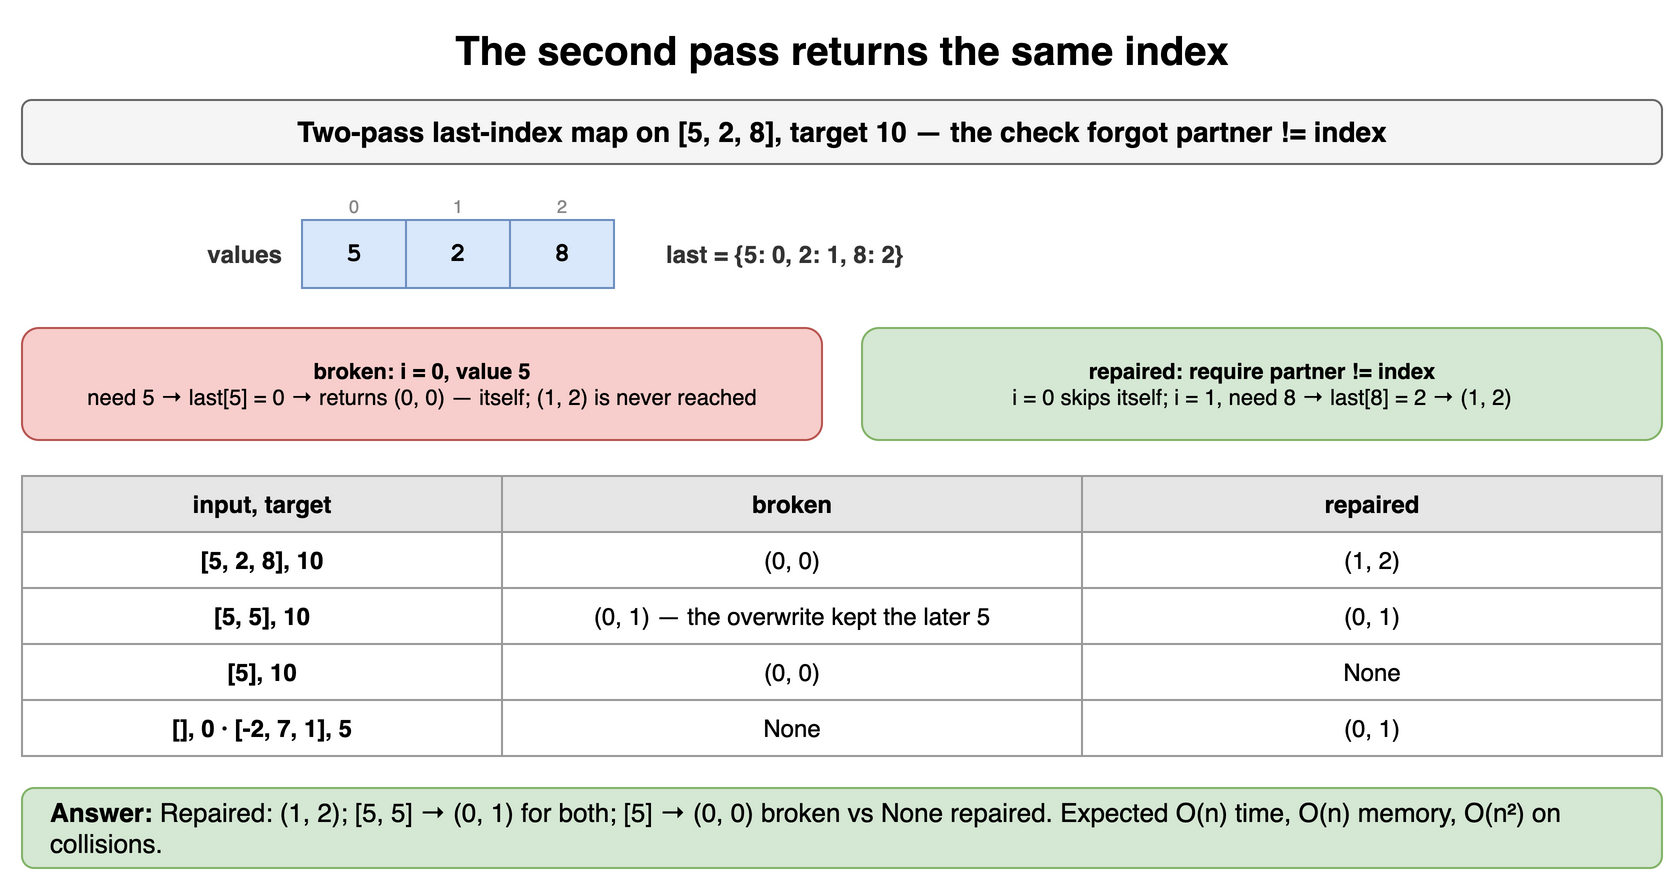

The diagram above was exported from draw.io. Its source (the exported page's mxGraphModel, read from the mxfile embedded in the PNG):
<mxGraphModel dx="900" dy="448" grid="1" gridSize="10" guides="1" tooltips="1" connect="1" arrows="1" fold="1" page="1" pageScale="1" pageWidth="900" pageHeight="448" math="0" shadow="0">
  <root>
    <mxCell id="0" />
    <mxCell id="1" parent="0" />
    <mxCell id="n11" value="The second pass returns the same index" style="text;html=1;align=center;verticalAlign=middle;whiteSpace=wrap;fontSize=20;fontStyle=1;" vertex="1" parent="1">
      <mxGeometry x="40" y="10" width="820" height="30" as="geometry" />
    </mxCell>
    <mxCell id="n12" value="Two-pass last-index map on [5, 2, 8], target 10 — the check forgot partner != index" style="rounded=1;whiteSpace=wrap;html=1;fillColor=#f5f5f5;strokeColor=#666666;fontStyle=1;fontSize=14;" vertex="1" parent="1">
      <mxGeometry x="40" y="50" width="820" height="32" as="geometry" />
    </mxCell>
    <mxCell id="n13" value="5" style="rounded=0;whiteSpace=wrap;html=1;fontFamily=Courier New;fontStyle=1;fontSize=13;fillColor=#dae8fc;strokeColor=#6c8ebf;fontSize=13;" vertex="1" parent="1">
      <mxGeometry x="180" y="110" width="52" height="34" as="geometry" />
    </mxCell>
    <mxCell id="n14" value="0" style="text;html=1;whiteSpace=wrap;fontSize=11;align=center;verticalAlign=middle;fontSize=9;fontColor=#888888;" vertex="1" parent="1">
      <mxGeometry x="180" y="96" width="52" height="13" as="geometry" />
    </mxCell>
    <mxCell id="n15" value="2" style="rounded=0;whiteSpace=wrap;html=1;fontFamily=Courier New;fontStyle=1;fontSize=13;fillColor=#dae8fc;strokeColor=#6c8ebf;fontSize=13;" vertex="1" parent="1">
      <mxGeometry x="232" y="110" width="52" height="34" as="geometry" />
    </mxCell>
    <mxCell id="n16" value="1" style="text;html=1;whiteSpace=wrap;fontSize=11;align=center;verticalAlign=middle;fontSize=9;fontColor=#888888;" vertex="1" parent="1">
      <mxGeometry x="232" y="96" width="52" height="13" as="geometry" />
    </mxCell>
    <mxCell id="n17" value="8" style="rounded=0;whiteSpace=wrap;html=1;fontFamily=Courier New;fontStyle=1;fontSize=13;fillColor=#dae8fc;strokeColor=#6c8ebf;fontSize=13;" vertex="1" parent="1">
      <mxGeometry x="284" y="110" width="52" height="34" as="geometry" />
    </mxCell>
    <mxCell id="n18" value="2" style="text;html=1;whiteSpace=wrap;fontSize=11;align=center;verticalAlign=middle;fontSize=9;fontColor=#888888;" vertex="1" parent="1">
      <mxGeometry x="284" y="96" width="52" height="13" as="geometry" />
    </mxCell>
    <mxCell id="n19" value="values" style="text;html=1;whiteSpace=wrap;fontSize=11;align=right;verticalAlign=middle;fontSize=12;fontColor=#333333;fontStyle=1;" vertex="1" parent="1">
      <mxGeometry x="62" y="110" width="110" height="34" as="geometry" />
    </mxCell>
    <mxCell id="n110" value="last = {5: 0, 2: 1, 8: 2}" style="text;html=1;whiteSpace=wrap;fontSize=11;align=left;verticalAlign=middle;fontSize=12;fontColor=#333333;fontStyle=1;" vertex="1" parent="1">
      <mxGeometry x="360" y="110" width="300" height="34" as="geometry" />
    </mxCell>
    <mxCell id="n111" value="broken: i = 0, value 5&lt;br&gt;&lt;span style=&quot;font-weight:normal&quot;&gt;need 5 → last[5] = 0 → returns (0, 0) — itself; (1, 2) is never reached&lt;/span&gt;" style="rounded=1;whiteSpace=wrap;html=1;fillColor=#f8cecc;strokeColor=#b85450;fontSize=11;align=center;fontStyle=1;" vertex="1" parent="1">
      <mxGeometry x="40" y="164" width="400" height="56" as="geometry" />
    </mxCell>
    <mxCell id="n112" value="repaired: require partner != index&lt;br&gt;&lt;span style=&quot;font-weight:normal&quot;&gt;i = 0 skips itself; i = 1, need 8 → last[8] = 2 → (1, 2)&lt;/span&gt;" style="rounded=1;whiteSpace=wrap;html=1;fillColor=#d5e8d4;strokeColor=#82b366;fontSize=11;align=center;fontStyle=1;" vertex="1" parent="1">
      <mxGeometry x="460" y="164" width="400" height="56" as="geometry" />
    </mxCell>
    <mxCell id="n113" value="input, target" style="whiteSpace=wrap;html=1;fillColor=#e6e6e6;strokeColor=#999999;fontStyle=1;fontSize=12;" vertex="1" parent="1">
      <mxGeometry x="40" y="238" width="240" height="28" as="geometry" />
    </mxCell>
    <mxCell id="n114" value="broken" style="whiteSpace=wrap;html=1;fillColor=#e6e6e6;strokeColor=#999999;fontStyle=1;fontSize=12;" vertex="1" parent="1">
      <mxGeometry x="280" y="238" width="290" height="28" as="geometry" />
    </mxCell>
    <mxCell id="n115" value="repaired" style="whiteSpace=wrap;html=1;fillColor=#e6e6e6;strokeColor=#999999;fontStyle=1;fontSize=12;" vertex="1" parent="1">
      <mxGeometry x="570" y="238" width="290" height="28" as="geometry" />
    </mxCell>
    <mxCell id="n116" value="[5, 2, 8], 10" style="whiteSpace=wrap;html=1;strokeColor=#999999;fontSize=12;fillColor=#ffffff;fontStyle=1;" vertex="1" parent="1">
      <mxGeometry x="40" y="266" width="240" height="28" as="geometry" />
    </mxCell>
    <mxCell id="n117" value="(0, 0)" style="whiteSpace=wrap;html=1;strokeColor=#999999;fontSize=12;fillColor=#ffffff;" vertex="1" parent="1">
      <mxGeometry x="280" y="266" width="290" height="28" as="geometry" />
    </mxCell>
    <mxCell id="n118" value="(1, 2)" style="whiteSpace=wrap;html=1;strokeColor=#999999;fontSize=12;fillColor=#ffffff;" vertex="1" parent="1">
      <mxGeometry x="570" y="266" width="290" height="28" as="geometry" />
    </mxCell>
    <mxCell id="n119" value="[5, 5], 10" style="whiteSpace=wrap;html=1;strokeColor=#999999;fontSize=12;fillColor=#ffffff;fontStyle=1;" vertex="1" parent="1">
      <mxGeometry x="40" y="294" width="240" height="28" as="geometry" />
    </mxCell>
    <mxCell id="n120" value="(0, 1) — the overwrite kept the later 5" style="whiteSpace=wrap;html=1;strokeColor=#999999;fontSize=12;fillColor=#ffffff;" vertex="1" parent="1">
      <mxGeometry x="280" y="294" width="290" height="28" as="geometry" />
    </mxCell>
    <mxCell id="n121" value="(0, 1)" style="whiteSpace=wrap;html=1;strokeColor=#999999;fontSize=12;fillColor=#ffffff;" vertex="1" parent="1">
      <mxGeometry x="570" y="294" width="290" height="28" as="geometry" />
    </mxCell>
    <mxCell id="n122" value="[5], 10" style="whiteSpace=wrap;html=1;strokeColor=#999999;fontSize=12;fillColor=#ffffff;fontStyle=1;" vertex="1" parent="1">
      <mxGeometry x="40" y="322" width="240" height="28" as="geometry" />
    </mxCell>
    <mxCell id="n123" value="(0, 0)" style="whiteSpace=wrap;html=1;strokeColor=#999999;fontSize=12;fillColor=#ffffff;" vertex="1" parent="1">
      <mxGeometry x="280" y="322" width="290" height="28" as="geometry" />
    </mxCell>
    <mxCell id="n124" value="None" style="whiteSpace=wrap;html=1;strokeColor=#999999;fontSize=12;fillColor=#ffffff;" vertex="1" parent="1">
      <mxGeometry x="570" y="322" width="290" height="28" as="geometry" />
    </mxCell>
    <mxCell id="n125" value="[], 0 · [-2, 7, 1], 5" style="whiteSpace=wrap;html=1;strokeColor=#999999;fontSize=12;fillColor=#ffffff;fontStyle=1;" vertex="1" parent="1">
      <mxGeometry x="40" y="350" width="240" height="28" as="geometry" />
    </mxCell>
    <mxCell id="n126" value="None" style="whiteSpace=wrap;html=1;strokeColor=#999999;fontSize=12;fillColor=#ffffff;" vertex="1" parent="1">
      <mxGeometry x="280" y="350" width="290" height="28" as="geometry" />
    </mxCell>
    <mxCell id="n127" value="(0, 1)" style="whiteSpace=wrap;html=1;strokeColor=#999999;fontSize=12;fillColor=#ffffff;" vertex="1" parent="1">
      <mxGeometry x="570" y="350" width="290" height="28" as="geometry" />
    </mxCell>
    <mxCell id="n128" value="&lt;b&gt;Answer:&lt;/b&gt; Repaired: (1, 2); [5, 5] → (0, 1) for both; [5] → (0, 0) broken vs None repaired. Expected O(n) time, O(n) memory, O(n²) on collisions." style="rounded=1;whiteSpace=wrap;html=1;fillColor=#d5e8d4;strokeColor=#82b366;fontSize=13;align=left;spacingLeft=12;" vertex="1" parent="1">
      <mxGeometry x="40" y="394" width="820" height="40" as="geometry" />
    </mxCell>
  </root>
</mxGraphModel>